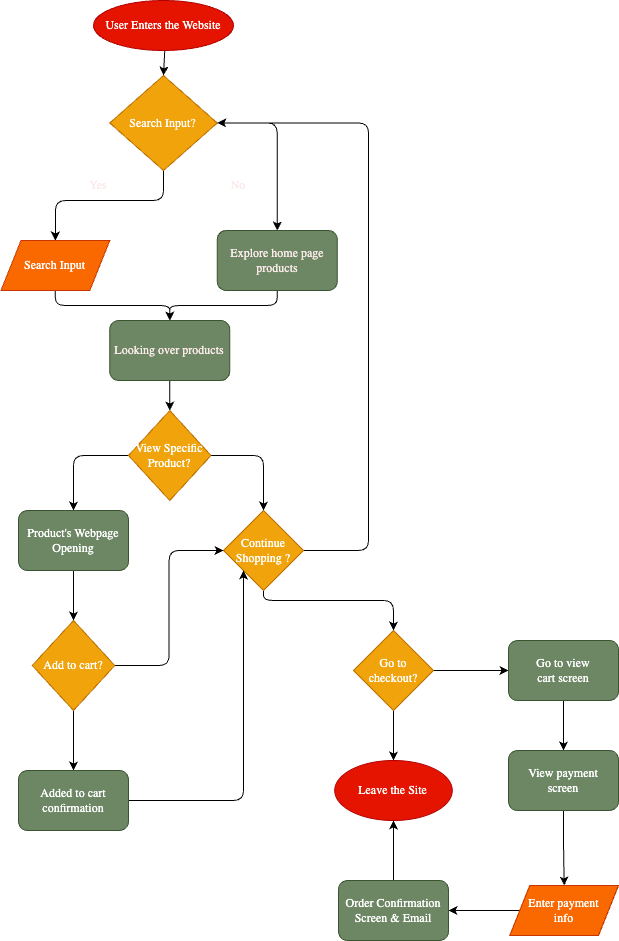

The diagram above was exported from draw.io. Its source (the exported page's mxGraphModel, read from the mxfile embedded in the PNG):
<mxGraphModel dx="1351" dy="255" grid="1" gridSize="10" guides="1" tooltips="1" connect="1" arrows="1" fold="1" page="1" pageScale="1" pageWidth="850" pageHeight="1100" math="0" shadow="0">
  <root>
    <mxCell id="0" />
    <mxCell id="1" parent="0" />
    <mxCell id="7" value="" style="edgeStyle=none;html=1;fontFamily=Lucida Console;fontColor=#ebeaea;" edge="1" parent="1" source="2">
      <mxGeometry relative="1" as="geometry">
        <mxPoint x="235" y="115" as="targetPoint" />
      </mxGeometry>
    </mxCell>
    <mxCell id="2" value="&lt;font face=&quot;Lucida Console&quot;&gt;User Enters the Website&lt;/font&gt;" style="ellipse;whiteSpace=wrap;html=1;fillColor=#e51400;fontColor=#ffffff;strokeColor=#B20000;" vertex="1" parent="1">
      <mxGeometry x="165" y="40" width="140" height="50" as="geometry" />
    </mxCell>
    <mxCell id="12" style="edgeStyle=none;html=1;exitX=0.5;exitY=1;exitDx=0;exitDy=0;entryX=0.5;entryY=0;entryDx=0;entryDy=0;fontFamily=Lucida Console;fontColor=#fffafa;" edge="1" parent="1" source="8" target="11">
      <mxGeometry relative="1" as="geometry">
        <Array as="points">
          <mxPoint x="235" y="240" />
          <mxPoint x="170" y="240" />
          <mxPoint x="127" y="240" />
        </Array>
      </mxGeometry>
    </mxCell>
    <mxCell id="15" style="edgeStyle=orthogonalEdgeStyle;html=1;entryX=0.5;entryY=0;entryDx=0;entryDy=0;fontFamily=Lucida Console;fontColor=#fbeaea;" edge="1" parent="1" source="8" target="14">
      <mxGeometry relative="1" as="geometry" />
    </mxCell>
    <mxCell id="8" value="&lt;font color=&quot;#fffafa&quot;&gt;Search Input?&lt;/font&gt;" style="rhombus;whiteSpace=wrap;html=1;labelBackgroundColor=none;fontFamily=Lucida Console;fontColor=#000000;fillColor=#f0a30a;strokeColor=#BD7000;" vertex="1" parent="1">
      <mxGeometry x="181.25" y="115" width="107.5" height="95" as="geometry" />
    </mxCell>
    <mxCell id="17" style="edgeStyle=orthogonalEdgeStyle;html=1;entryX=0.5;entryY=0;entryDx=0;entryDy=0;fontFamily=Lucida Console;fontColor=#fbeaea;" edge="1" parent="1" source="11" target="16">
      <mxGeometry relative="1" as="geometry" />
    </mxCell>
    <mxCell id="11" value="&lt;font color=&quot;#ffffff&quot;&gt;Search Input&lt;/font&gt;" style="shape=parallelogram;perimeter=parallelogramPerimeter;whiteSpace=wrap;html=1;fixedSize=1;labelBackgroundColor=none;fontFamily=Lucida Console;fontColor=#000000;fillColor=#fa6800;strokeColor=#C73500;" vertex="1" parent="1">
      <mxGeometry x="72.5" y="280" width="108.75" height="50" as="geometry" />
    </mxCell>
    <mxCell id="18" style="edgeStyle=orthogonalEdgeStyle;html=1;entryX=0.5;entryY=0;entryDx=0;entryDy=0;fontFamily=Lucida Console;fontColor=#fbeaea;" edge="1" parent="1" source="14" target="16">
      <mxGeometry relative="1" as="geometry" />
    </mxCell>
    <mxCell id="14" value="&lt;span style=&quot;color: rgb(251, 234, 234);&quot;&gt;Explore home page products&lt;/span&gt;" style="rounded=1;whiteSpace=wrap;html=1;labelBackgroundColor=none;fontFamily=Lucida Console;fontColor=#ffffff;fillColor=#6d8764;strokeColor=#3A5431;" vertex="1" parent="1">
      <mxGeometry x="288.75" y="270" width="120" height="60" as="geometry" />
    </mxCell>
    <mxCell id="23" style="edgeStyle=none;html=1;entryX=0.5;entryY=0;entryDx=0;entryDy=0;fontFamily=Lucida Console;fontColor=#FFFFFF;" edge="1" parent="1" source="16" target="19">
      <mxGeometry relative="1" as="geometry" />
    </mxCell>
    <mxCell id="16" value="&lt;font color=&quot;#fbeaea&quot;&gt;Looking over products&lt;/font&gt;" style="rounded=1;whiteSpace=wrap;html=1;labelBackgroundColor=none;fontFamily=Lucida Console;fontColor=#ffffff;fillColor=#6d8764;strokeColor=#3A5431;" vertex="1" parent="1">
      <mxGeometry x="181.25" y="360" width="120" height="60" as="geometry" />
    </mxCell>
    <mxCell id="25" style="edgeStyle=orthogonalEdgeStyle;html=1;fontFamily=Lucida Console;fontColor=#FFFFFF;" edge="1" parent="1" source="19" target="24">
      <mxGeometry relative="1" as="geometry" />
    </mxCell>
    <mxCell id="39" style="edgeStyle=orthogonalEdgeStyle;html=1;exitX=0;exitY=0.5;exitDx=0;exitDy=0;fontFamily=Lucida Console;fontColor=#FFFFFF;" edge="1" parent="1" source="19" target="38">
      <mxGeometry relative="1" as="geometry" />
    </mxCell>
    <mxCell id="19" value="&lt;font color=&quot;#ffffff&quot;&gt;View Specific Product?&lt;/font&gt;" style="rhombus;whiteSpace=wrap;html=1;labelBackgroundColor=none;fontFamily=Lucida Console;fontColor=#000000;fillColor=#f0a30a;strokeColor=#BD7000;" vertex="1" parent="1">
      <mxGeometry x="200" y="450" width="82.5" height="90" as="geometry" />
    </mxCell>
    <mxCell id="20" value="Yes" style="text;strokeColor=none;align=center;fillColor=none;html=1;verticalAlign=middle;whiteSpace=wrap;rounded=0;labelBackgroundColor=none;fontFamily=Lucida Console;fontColor=#fbeaea;" vertex="1" parent="1">
      <mxGeometry x="140" y="210" width="60" height="30" as="geometry" />
    </mxCell>
    <mxCell id="22" value="No" style="text;strokeColor=none;align=center;fillColor=none;html=1;verticalAlign=middle;whiteSpace=wrap;rounded=0;labelBackgroundColor=none;fontFamily=Lucida Console;fontColor=#fbeaea;" vertex="1" parent="1">
      <mxGeometry x="280" y="210" width="60" height="30" as="geometry" />
    </mxCell>
    <mxCell id="27" style="edgeStyle=orthogonalEdgeStyle;html=1;exitX=1;exitY=0.5;exitDx=0;exitDy=0;entryX=1;entryY=0.5;entryDx=0;entryDy=0;fontFamily=Lucida Console;fontColor=#FFFFFF;" edge="1" parent="1" source="24" target="8">
      <mxGeometry relative="1" as="geometry">
        <Array as="points">
          <mxPoint x="440" y="590" />
          <mxPoint x="440" y="162" />
        </Array>
      </mxGeometry>
    </mxCell>
    <mxCell id="36" style="edgeStyle=orthogonalEdgeStyle;html=1;fontFamily=Lucida Console;fontColor=#FFFFFF;" edge="1" parent="1" source="24" target="29">
      <mxGeometry relative="1" as="geometry">
        <Array as="points">
          <mxPoint x="335" y="640" />
          <mxPoint x="465" y="640" />
        </Array>
      </mxGeometry>
    </mxCell>
    <mxCell id="24" value="&lt;font color=&quot;#ffffff&quot;&gt;Continue Shopping ?&lt;/font&gt;" style="rhombus;whiteSpace=wrap;html=1;labelBackgroundColor=none;fontFamily=Lucida Console;fontColor=#000000;fillColor=#f0a30a;strokeColor=#BD7000;" vertex="1" parent="1">
      <mxGeometry x="295" y="550" width="80" height="80" as="geometry" />
    </mxCell>
    <mxCell id="26" value="No" style="text;strokeColor=none;align=center;fillColor=none;html=1;verticalAlign=middle;whiteSpace=wrap;rounded=0;labelBackgroundColor=none;fontFamily=Lucida Console;fontColor=#FFFFFF;" vertex="1" parent="1">
      <mxGeometry x="280" y="470" width="60" height="30" as="geometry" />
    </mxCell>
    <mxCell id="28" value="Yes" style="text;strokeColor=none;align=center;fillColor=none;html=1;verticalAlign=middle;whiteSpace=wrap;rounded=0;labelBackgroundColor=none;fontFamily=Lucida Console;fontColor=#FFFFFF;" vertex="1" parent="1">
      <mxGeometry x="385" y="560" width="40" height="30" as="geometry" />
    </mxCell>
    <mxCell id="33" value="" style="edgeStyle=none;html=1;fontFamily=Lucida Console;fontColor=#FFFFFF;" edge="1" parent="1" source="29" target="32">
      <mxGeometry relative="1" as="geometry" />
    </mxCell>
    <mxCell id="53" style="edgeStyle=orthogonalEdgeStyle;html=1;entryX=0;entryY=0.5;entryDx=0;entryDy=0;fontFamily=Lucida Console;fontColor=#FFFFFF;" edge="1" parent="1" source="29" target="51">
      <mxGeometry relative="1" as="geometry" />
    </mxCell>
    <mxCell id="29" value="&lt;font color=&quot;#ffffff&quot;&gt;Go to checkout?&lt;/font&gt;" style="rhombus;whiteSpace=wrap;html=1;labelBackgroundColor=none;fontFamily=Lucida Console;fontColor=#000000;fillColor=#f0a30a;strokeColor=#BD7000;" vertex="1" parent="1">
      <mxGeometry x="425" y="670" width="80" height="80" as="geometry" />
    </mxCell>
    <mxCell id="31" value="No" style="text;strokeColor=none;align=center;fillColor=none;html=1;verticalAlign=middle;whiteSpace=wrap;rounded=0;labelBackgroundColor=none;fontFamily=Lucida Console;fontColor=#FFFFFF;" vertex="1" parent="1">
      <mxGeometry x="380" y="610" width="60" height="30" as="geometry" />
    </mxCell>
    <mxCell id="32" value="Leave the Site" style="ellipse;whiteSpace=wrap;html=1;labelBackgroundColor=none;fontFamily=Lucida Console;fontColor=#ffffff;fillColor=#e51400;strokeColor=#B20000;" vertex="1" parent="1">
      <mxGeometry x="406.25" y="800" width="117.5" height="60" as="geometry" />
    </mxCell>
    <mxCell id="34" value="No" style="text;strokeColor=none;align=center;fillColor=none;html=1;verticalAlign=middle;whiteSpace=wrap;rounded=0;labelBackgroundColor=none;fontFamily=Lucida Console;fontColor=#FFFFFF;" vertex="1" parent="1">
      <mxGeometry x="463.75" y="760" width="60" height="30" as="geometry" />
    </mxCell>
    <mxCell id="42" style="edgeStyle=none;html=1;exitX=0.5;exitY=1;exitDx=0;exitDy=0;entryX=0.5;entryY=0;entryDx=0;entryDy=0;fontFamily=Lucida Console;fontColor=#FFFFFF;" edge="1" parent="1" source="38" target="41">
      <mxGeometry relative="1" as="geometry" />
    </mxCell>
    <mxCell id="38" value="Product's Webpage Opening" style="rounded=1;whiteSpace=wrap;html=1;labelBackgroundColor=none;fontFamily=Lucida Console;fontColor=#ffffff;fillColor=#6d8764;strokeColor=#3A5431;" vertex="1" parent="1">
      <mxGeometry x="90" y="550" width="110" height="60" as="geometry" />
    </mxCell>
    <mxCell id="40" value="Yes" style="text;strokeColor=none;align=center;fillColor=none;html=1;verticalAlign=middle;whiteSpace=wrap;rounded=0;labelBackgroundColor=none;fontFamily=Lucida Console;fontColor=#FFFFFF;" vertex="1" parent="1">
      <mxGeometry x="140" y="470" width="60" height="30" as="geometry" />
    </mxCell>
    <mxCell id="44" style="edgeStyle=orthogonalEdgeStyle;html=1;exitX=1;exitY=0.5;exitDx=0;exitDy=0;entryX=0;entryY=0.5;entryDx=0;entryDy=0;fontFamily=Lucida Console;fontColor=#FFFFFF;" edge="1" parent="1" source="41" target="24">
      <mxGeometry relative="1" as="geometry" />
    </mxCell>
    <mxCell id="48" style="edgeStyle=none;html=1;exitX=0.5;exitY=1;exitDx=0;exitDy=0;entryX=0.5;entryY=0;entryDx=0;entryDy=0;fontFamily=Lucida Console;fontColor=#FFFFFF;" edge="1" parent="1" source="41" target="47">
      <mxGeometry relative="1" as="geometry" />
    </mxCell>
    <mxCell id="41" value="&lt;font color=&quot;#ffffff&quot;&gt;Add to cart?&lt;/font&gt;" style="rhombus;whiteSpace=wrap;html=1;labelBackgroundColor=none;fontFamily=Lucida Console;fontColor=#000000;fillColor=#f0a30a;strokeColor=#BD7000;" vertex="1" parent="1">
      <mxGeometry x="103.75" y="660" width="82.5" height="90" as="geometry" />
    </mxCell>
    <mxCell id="45" value="No" style="text;strokeColor=none;align=center;fillColor=none;html=1;verticalAlign=middle;whiteSpace=wrap;rounded=0;labelBackgroundColor=none;fontFamily=Lucida Console;fontColor=#FFFFFF;" vertex="1" parent="1">
      <mxGeometry x="181.25" y="670" width="60" height="30" as="geometry" />
    </mxCell>
    <mxCell id="50" style="edgeStyle=orthogonalEdgeStyle;html=1;exitX=1;exitY=0.5;exitDx=0;exitDy=0;entryX=0;entryY=1;entryDx=0;entryDy=0;fontFamily=Lucida Console;fontColor=#FFFFFF;" edge="1" parent="1" source="47" target="24">
      <mxGeometry relative="1" as="geometry" />
    </mxCell>
    <mxCell id="47" value="Added to cart confirmation" style="rounded=1;whiteSpace=wrap;html=1;labelBackgroundColor=none;fontFamily=Lucida Console;fontColor=#ffffff;fillColor=#6d8764;strokeColor=#3A5431;" vertex="1" parent="1">
      <mxGeometry x="90" y="810" width="110" height="60" as="geometry" />
    </mxCell>
    <mxCell id="49" value="Yes" style="text;strokeColor=none;align=center;fillColor=none;html=1;verticalAlign=middle;whiteSpace=wrap;rounded=0;labelBackgroundColor=none;fontFamily=Lucida Console;fontColor=#FFFFFF;" vertex="1" parent="1">
      <mxGeometry x="140" y="770" width="60" height="30" as="geometry" />
    </mxCell>
    <mxCell id="55" style="edgeStyle=orthogonalEdgeStyle;html=1;exitX=0.5;exitY=1;exitDx=0;exitDy=0;entryX=0.5;entryY=0;entryDx=0;entryDy=0;fontFamily=Lucida Console;fontColor=#FFFFFF;" edge="1" parent="1" source="51" target="54">
      <mxGeometry relative="1" as="geometry" />
    </mxCell>
    <mxCell id="51" value="Go to view &lt;br&gt;cart screen" style="rounded=1;whiteSpace=wrap;html=1;labelBackgroundColor=none;fontFamily=Lucida Console;fontColor=#ffffff;fillColor=#6d8764;strokeColor=#3A5431;" vertex="1" parent="1">
      <mxGeometry x="580" y="680" width="110" height="60" as="geometry" />
    </mxCell>
    <mxCell id="57" value="" style="edgeStyle=orthogonalEdgeStyle;html=1;fontFamily=Lucida Console;fontColor=#FFFFFF;" edge="1" parent="1" source="54" target="56">
      <mxGeometry relative="1" as="geometry" />
    </mxCell>
    <mxCell id="54" value="View payment&lt;br&gt;screen" style="rounded=1;whiteSpace=wrap;html=1;labelBackgroundColor=none;fontFamily=Lucida Console;fontColor=#ffffff;fillColor=#6d8764;strokeColor=#3A5431;" vertex="1" parent="1">
      <mxGeometry x="580" y="790" width="110" height="60" as="geometry" />
    </mxCell>
    <mxCell id="60" style="edgeStyle=orthogonalEdgeStyle;html=1;exitX=0;exitY=0.5;exitDx=0;exitDy=0;fontFamily=Lucida Console;fontColor=#FFFFFF;" edge="1" parent="1" source="56" target="59">
      <mxGeometry relative="1" as="geometry" />
    </mxCell>
    <mxCell id="56" value="&lt;font color=&quot;#ffffff&quot;&gt;Enter payment &lt;br&gt;info&lt;/font&gt;" style="shape=parallelogram;perimeter=parallelogramPerimeter;whiteSpace=wrap;html=1;fixedSize=1;labelBackgroundColor=none;fontFamily=Lucida Console;fontColor=#000000;fillColor=#fa6800;strokeColor=#C73500;" vertex="1" parent="1">
      <mxGeometry x="581.25" y="925" width="108.75" height="50" as="geometry" />
    </mxCell>
    <mxCell id="61" style="edgeStyle=orthogonalEdgeStyle;html=1;exitX=0.5;exitY=0;exitDx=0;exitDy=0;entryX=0.5;entryY=1;entryDx=0;entryDy=0;fontFamily=Lucida Console;fontColor=#FFFFFF;" edge="1" parent="1" source="59" target="32">
      <mxGeometry relative="1" as="geometry" />
    </mxCell>
    <mxCell id="59" value="Order Confirmation&lt;br&gt;Screen &amp;amp; Email" style="rounded=1;whiteSpace=wrap;html=1;labelBackgroundColor=none;fontFamily=Lucida Console;fontColor=#ffffff;fillColor=#6d8764;strokeColor=#3A5431;" vertex="1" parent="1">
      <mxGeometry x="410" y="920" width="110" height="60" as="geometry" />
    </mxCell>
  </root>
</mxGraphModel>